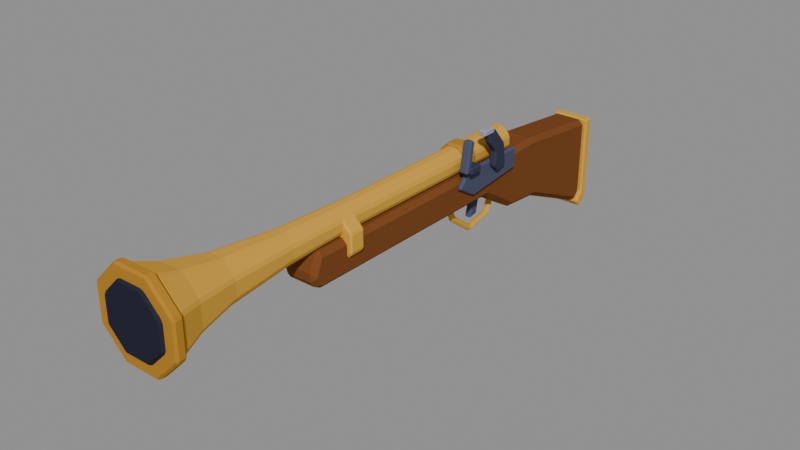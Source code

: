 # Source: myw_blunderbuss.blend  (saved by Blender 5.3.31; exported with 4.5.12 LTS)
import bpy
from mathutils import Matrix  # noqa: F401  (used for matrix-valued properties, if any)

bpy.ops.wm.read_factory_settings(use_empty=True)
scene = bpy.context.scene
scene.name = 'Scene'

# ---- collections
col_myw_blunderbuss = bpy.data.collections.new('MYW_Blunderbuss'); scene.collection.children.link(col_myw_blunderbuss)

# ---- materials (node trees are filled in below, after node groups)
mat_myw_wood2 = bpy.data.materials.new('MYW_Wood2')
mat_myw_wood2.diffuse_color = (0.1946, 0.06848, 0.02122, 1.0)
mat_myw_wood2.roughness = 1.0
mat_myw_wood2.specular_intensity = 0.0
mat_myw_brass = bpy.data.materials.new('MYW_Brass')
mat_myw_brass.diffuse_color = (0.6939, 0.3712, 0.05286, 1.0)
mat_myw_brass.roughness = 1.0
mat_myw_brass.specular_intensity = 0.0
mat_myw_brass2 = bpy.data.materials.new('MYW_Brass2')
mat_myw_brass2.diffuse_color = (0.4621, 0.2232, 0.02732, 1.0)
mat_myw_brass2.roughness = 1.0
mat_myw_brass2.specular_intensity = 0.0
mat_myw_dark = bpy.data.materials.new('MYW_Dark')
mat_myw_dark.diffuse_color = (0.02315, 0.02519, 0.04231, 1.0)
mat_myw_dark.roughness = 1.0
mat_myw_dark.specular_intensity = 0.0
mat_myw_iron = bpy.data.materials.new('MYW_Iron')
mat_myw_iron.diffuse_color = (0.08022, 0.0865, 0.1441, 1.0)
mat_myw_iron.roughness = 1.0
mat_myw_iron.specular_intensity = 0.0
mat_myw_iron2 = bpy.data.materials.new('MYW_Iron2')
mat_myw_iron2.diffuse_color = (0.04231, 0.04667, 0.08022, 1.0)
mat_myw_iron2.roughness = 1.0
mat_myw_iron2.specular_intensity = 0.0
mat_myw_stone = bpy.data.materials.new('MYW_Stone')
mat_myw_stone.diffuse_color = (0.3325, 0.3325, 0.4233, 1.0)
mat_myw_stone.roughness = 1.0
mat_myw_stone.specular_intensity = 0.0

# ---- material node trees
mat_myw_wood2.use_nodes = True; mat_myw_wood2.node_tree.nodes.clear()
_N = mat_myw_wood2.node_tree.nodes; _L = mat_myw_wood2.node_tree.links
n0 = _N.new('ShaderNodeBsdfPrincipled'); n0.name = 'Principled BSDF'; n0.location = (-200, 100)
n0.inputs[0].default_value = (0.1946, 0.06848, 0.02122, 1.0)
n0.inputs[2].default_value = 1.0
n0.inputs[10].default_value = 0.005
n0.inputs[13].default_value = 0.0
n1 = _N.new('ShaderNodeOutputMaterial'); n1.name = 'Material Output'; n1.location = (200, 100)
_L.new(n0.outputs[0], n1.inputs[0])
n1.is_active_output = True
mat_myw_brass.use_nodes = True; mat_myw_brass.node_tree.nodes.clear()
_N = mat_myw_brass.node_tree.nodes; _L = mat_myw_brass.node_tree.links
n0 = _N.new('ShaderNodeBsdfPrincipled'); n0.name = 'Principled BSDF'; n0.location = (-200, 100)
n0.inputs[0].default_value = (0.6939, 0.3712, 0.05286, 1.0)
n0.inputs[2].default_value = 1.0
n0.inputs[10].default_value = 0.005
n0.inputs[13].default_value = 0.0
n1 = _N.new('ShaderNodeOutputMaterial'); n1.name = 'Material Output'; n1.location = (200, 100)
_L.new(n0.outputs[0], n1.inputs[0])
n1.is_active_output = True
mat_myw_brass2.use_nodes = True; mat_myw_brass2.node_tree.nodes.clear()
_N = mat_myw_brass2.node_tree.nodes; _L = mat_myw_brass2.node_tree.links
n0 = _N.new('ShaderNodeBsdfPrincipled'); n0.name = 'Principled BSDF'; n0.location = (-200, 100)
n0.inputs[0].default_value = (0.4621, 0.2232, 0.02732, 1.0)
n0.inputs[2].default_value = 1.0
n0.inputs[10].default_value = 0.005
n0.inputs[13].default_value = 0.0
n1 = _N.new('ShaderNodeOutputMaterial'); n1.name = 'Material Output'; n1.location = (200, 100)
_L.new(n0.outputs[0], n1.inputs[0])
n1.is_active_output = True
mat_myw_dark.use_nodes = True; mat_myw_dark.node_tree.nodes.clear()
_N = mat_myw_dark.node_tree.nodes; _L = mat_myw_dark.node_tree.links
n0 = _N.new('ShaderNodeBsdfPrincipled'); n0.name = 'Principled BSDF'; n0.location = (-200, 100)
n0.inputs[0].default_value = (0.02315, 0.02519, 0.04231, 1.0)
n0.inputs[2].default_value = 1.0
n0.inputs[10].default_value = 0.005
n0.inputs[13].default_value = 0.0
n1 = _N.new('ShaderNodeOutputMaterial'); n1.name = 'Material Output'; n1.location = (200, 100)
_L.new(n0.outputs[0], n1.inputs[0])
n1.is_active_output = True
mat_myw_iron.use_nodes = True; mat_myw_iron.node_tree.nodes.clear()
_N = mat_myw_iron.node_tree.nodes; _L = mat_myw_iron.node_tree.links
n0 = _N.new('ShaderNodeBsdfPrincipled'); n0.name = 'Principled BSDF'; n0.location = (-200, 100)
n0.inputs[0].default_value = (0.08022, 0.0865, 0.1441, 1.0)
n0.inputs[2].default_value = 1.0
n0.inputs[10].default_value = 0.005
n0.inputs[13].default_value = 0.0
n1 = _N.new('ShaderNodeOutputMaterial'); n1.name = 'Material Output'; n1.location = (200, 100)
_L.new(n0.outputs[0], n1.inputs[0])
n1.is_active_output = True
mat_myw_iron2.use_nodes = True; mat_myw_iron2.node_tree.nodes.clear()
_N = mat_myw_iron2.node_tree.nodes; _L = mat_myw_iron2.node_tree.links
n0 = _N.new('ShaderNodeBsdfPrincipled'); n0.name = 'Principled BSDF'; n0.location = (-200, 100)
n0.inputs[0].default_value = (0.04231, 0.04667, 0.08022, 1.0)
n0.inputs[2].default_value = 1.0
n0.inputs[10].default_value = 0.005
n0.inputs[13].default_value = 0.0
n1 = _N.new('ShaderNodeOutputMaterial'); n1.name = 'Material Output'; n1.location = (200, 100)
_L.new(n0.outputs[0], n1.inputs[0])
n1.is_active_output = True
mat_myw_stone.use_nodes = True; mat_myw_stone.node_tree.nodes.clear()
_N = mat_myw_stone.node_tree.nodes; _L = mat_myw_stone.node_tree.links
n0 = _N.new('ShaderNodeBsdfPrincipled'); n0.name = 'Principled BSDF'; n0.location = (-200, 100)
n0.inputs[0].default_value = (0.3325, 0.3325, 0.4233, 1.0)
n0.inputs[2].default_value = 1.0
n0.inputs[10].default_value = 0.005
n0.inputs[13].default_value = 0.0
n1 = _N.new('ShaderNodeOutputMaterial'); n1.name = 'Material Output'; n1.location = (200, 100)
_L.new(n0.outputs[0], n1.inputs[0])
n1.is_active_output = True

# ---- meshes
me_stock = bpy.data.meshes.new('Stock')
me_stock.from_pydata([(-0.11, 1.55, -0.48), (0.11, 1.55, -0.48), (-0.11, 1.6, -0.42), (0.11, 1.6, -0.42), (-0.11, 1.6, 0.08), (0.11, 1.6, 0.08), (-0.11, 1.0, 0.14), (0.11, 1.0, 0.14), (-0.11, 0.7, 0.13), (0.11, 0.7, 0.13), (-0.11, -0.85, 0.13), (0.11, -0.85, 0.13), (-0.11, -0.9, 0.0), (0.11, -0.9, 0.0), (-0.11, -0.85, -0.08), (0.11, -0.85, -0.08), (-0.11, 0.55, -0.08), (0.11, 0.55, -0.08), (-0.11, 0.8, -0.24), (0.11, 0.8, -0.24), (-0.11, 1.05, -0.26), (0.11, 1.05, -0.26)], [], [(20, 18, 16, 14, 12, 10, 8, 6, 4, 2, 0), (1, 3, 5, 7, 9, 11, 13, 15, 17, 19, 21), (0, 2, 3, 1), (2, 4, 5, 3), (4, 6, 7, 5), (6, 8, 9, 7), (8, 10, 11, 9), (10, 12, 13, 11), (12, 14, 15, 13), (14, 16, 17, 15), (16, 18, 19, 17), (18, 20, 21, 19), (20, 0, 1, 21)])
_uv = me_stock.uv_layers.new(name='Float2')
_uv.uv.foreach_set('vector', [-4.2, -1.04, -3.2, -0.96, -2.2, -0.32, 3.4, -0.32, 3.6, 0.0, 3.4, 0.52, -2.8, 0.52, -4.0, 0.56, -6.4, 0.32, -6.4, -1.68, -6.2, -1.92, 6.2, -1.92, 6.4, -1.68, 6.4, 0.32, 4.0, 0.56, 2.8, 0.52, -3.4, 0.52, -3.6, 0.0, -3.4, -0.32, 2.2, -0.32, 3.2, -0.96, 4.2, -1.04, 0.44, -1.92, 0.44, -1.68, -0.44, -1.68, -0.44, -1.92, 0.44, -1.68, 0.44, 0.32, -0.44, 0.32, -0.44, -1.68, -0.44, 6.4, -0.44, 4.0, 0.44, 4.0, 0.44, 6.4, -0.44, 4.0, -0.44, 2.8, 0.44, 2.8, 0.44, 4.0, -0.44, 2.8, -0.44, -3.4, 0.44, -3.4, 0.44, 2.8, -0.44, 0.52, -0.44, 0.0, 0.44, 0.0, 0.44, 0.52, -0.44, 0.0, -0.44, -0.32, 0.44, -0.32, 0.44, 0.0, -0.44, 3.4, -0.44, -2.2, 0.44, -2.2, 0.44, 3.4, -0.44, -2.2, -0.44, -3.2, 0.44, -3.2, 0.44, -2.2, -0.44, -3.2, -0.44, -4.2, 0.44, -4.2, 0.44, -3.2, -0.44, -4.2, -0.44, -6.2, 0.44, -6.2, 0.44, -4.2])
me_stock.materials.append(mat_myw_wood2)
me_stock.update()
me_barrel = bpy.data.meshes.new('Barrel')
me_barrel.from_pydata([(-0.08315, 0.8, 0.1556), (-0.03444, 0.8, 0.1069), (0.03444, 0.8, 0.1069), (0.08315, 0.8, 0.1556), (0.08315, 0.8, 0.2244), (0.03444, 0.8, 0.2731), (-0.03444, 0.8, 0.2731), (-0.08315, 0.8, 0.2244), (-0.07853, 0.2, 0.1575), (-0.03253, 0.2, 0.1115), (0.03253, 0.2, 0.1115), (0.07853, 0.2, 0.1575), (0.07853, 0.2, 0.2225), (0.03253, 0.2, 0.2685), (-0.03253, 0.2, 0.2685), (-0.07853, 0.2, 0.2225), (-0.07853, -0.5, 0.1575), (-0.03253, -0.5, 0.1115), (0.03253, -0.5, 0.1115), (0.07853, -0.5, 0.1575), (0.07853, -0.5, 0.2225), (0.03253, -0.5, 0.2685), (-0.03253, -0.5, 0.2685), (-0.07853, -0.5, 0.2225), (-0.09239, -1.0, 0.1517), (-0.03827, -1.0, 0.09761), (0.03827, -1.0, 0.09761), (0.09239, -1.0, 0.1517), (0.09239, -1.0, 0.2283), (0.03827, -1.0, 0.2824), (-0.03827, -1.0, 0.2824), (-0.09239, -1.0, 0.2283), (-0.1293, -1.4, 0.1364), (-0.05358, -1.4, 0.06066), (0.05358, -1.4, 0.06066), (0.1293, -1.4, 0.1364), (0.1293, -1.4, 0.2436), (0.05358, -1.4, 0.3193), (-0.05358, -1.4, 0.3193), (-0.1293, -1.4, 0.2436), (-0.1848, -1.65, 0.1135), (-0.07654, -1.65, 0.005224), (0.07654, -1.65, 0.005224), (0.1848, -1.65, 0.1135), (0.1848, -1.65, 0.2665), (0.07654, -1.65, 0.3748), (-0.07654, -1.65, 0.3748), (-0.1848, -1.65, 0.2665), (-0.2402, -1.8, 0.0905), (-0.0995, -1.8, -0.05021), (0.0995, -1.8, -0.05021), (0.2402, -1.8, 0.0905), (0.2402, -1.8, 0.2895), (0.0995, -1.8, 0.4302), (-0.0995, -1.8, 0.4302), (-0.2402, -1.8, 0.2895), (-0.2587, -1.8, 0.08285), (-0.1072, -1.8, -0.06869), (0.1072, -1.8, -0.06869), (0.2587, -1.8, 0.08285), (0.2587, -1.8, 0.2972), (0.1072, -1.8, 0.4487), (-0.1072, -1.8, 0.4487), (-0.2587, -1.8, 0.2972), (-0.2587, -1.86, 0.08285), (-0.1072, -1.86, -0.06869), (0.1072, -1.86, -0.06869), (0.2587, -1.86, 0.08285), (0.2587, -1.86, 0.2972), (0.1072, -1.86, 0.4487), (-0.1072, -1.86, 0.4487), (-0.2587, -1.86, 0.2972), (-0.1894, -1.835, 0.1115), (-0.07845, -1.835, 0.0006047), (0.07845, -1.835, 0.0006047), (0.1894, -1.835, 0.1115), (0.1894, -1.835, 0.2685), (0.07845, -1.835, 0.3794), (-0.07845, -1.835, 0.3794), (-0.1894, -1.835, 0.2685), (-0.1894, -1.875, 0.1115), (-0.07845, -1.875, 0.0006047), (0.07845, -1.875, 0.0006047), (0.1894, -1.875, 0.1115), (0.1894, -1.875, 0.2685), (0.07845, -1.875, 0.3794), (-0.07845, -1.875, 0.3794), (-0.1894, -1.875, 0.2685), (-0.09701, 0.45, 0.1498), (-0.04018, 0.45, 0.09299), (0.04018, 0.45, 0.09299), (0.09701, 0.45, 0.1498), (0.09701, 0.45, 0.2302), (0.04018, 0.45, 0.287), (-0.04018, 0.45, 0.287), (-0.09701, 0.45, 0.2302), (-0.09701, 0.35, 0.1498), (-0.04018, 0.35, 0.09299), (0.04018, 0.35, 0.09299), (0.09701, 0.35, 0.1498), (0.09701, 0.35, 0.2302), (0.04018, 0.35, 0.287), (-0.04018, 0.35, 0.287), (-0.09701, 0.35, 0.2302)], [], [(0, 1, 9, 8), (1, 2, 10, 9), (2, 3, 11, 10), (3, 4, 12, 11), (4, 5, 13, 12), (5, 6, 14, 13), (6, 7, 15, 14), (7, 0, 8, 15), (8, 9, 17, 16), (9, 10, 18, 17), (10, 11, 19, 18), (11, 12, 20, 19), (12, 13, 21, 20), (13, 14, 22, 21), (14, 15, 23, 22), (15, 8, 16, 23), (16, 17, 25, 24), (17, 18, 26, 25), (18, 19, 27, 26), (19, 20, 28, 27), (20, 21, 29, 28), (21, 22, 30, 29), (22, 23, 31, 30), (23, 16, 24, 31), (24, 25, 33, 32), (25, 26, 34, 33), (26, 27, 35, 34), (27, 28, 36, 35), (28, 29, 37, 36), (29, 30, 38, 37), (30, 31, 39, 38), (31, 24, 32, 39), (32, 33, 41, 40), (33, 34, 42, 41), (34, 35, 43, 42), (35, 36, 44, 43), (36, 37, 45, 44), (37, 38, 46, 45), (38, 39, 47, 46), (39, 32, 40, 47), (40, 41, 49, 48), (41, 42, 50, 49), (42, 43, 51, 50), (43, 44, 52, 51), (44, 45, 53, 52), (45, 46, 54, 53), (46, 47, 55, 54), (47, 40, 48, 55), (7, 6, 5, 4, 3, 2, 1, 0), (48, 49, 50, 51, 52, 53, 54, 55), (56, 57, 65, 64), (57, 58, 66, 65), (58, 59, 67, 66), (59, 60, 68, 67), (60, 61, 69, 68), (61, 62, 70, 69), (62, 63, 71, 70), (63, 56, 64, 71), (63, 62, 61, 60, 59, 58, 57, 56), (64, 65, 66, 67, 68, 69, 70, 71), (72, 73, 81, 80), (73, 74, 82, 81), (74, 75, 83, 82), (75, 76, 84, 83), (76, 77, 85, 84), (77, 78, 86, 85), (78, 79, 87, 86), (79, 72, 80, 87), (79, 78, 77, 76, 75, 74, 73, 72), (80, 81, 82, 83, 84, 85, 86, 87), (88, 89, 97, 96), (89, 90, 98, 97), (90, 91, 99, 98), (91, 92, 100, 99), (92, 93, 101, 100), (93, 94, 102, 101), (94, 95, 103, 102), (95, 88, 96, 103), (95, 94, 93, 92, 91, 90, 89, 88), (96, 97, 98, 99, 100, 101, 102, 103)])
me_barrel.polygons.foreach_set('material_index', [0, 0, 0, 0, 0, 0, 0, 0, 0, 0, 0, 0, 0, 0, 0, 0, 0, 0, 0, 0, 0, 0, 0, 0, 0, 0, 0, 0, 0, 0, 0, 0, 0, 0, 0, 0, 0, 0, 0, 0, 0, 0, 0, 0, 0, 0, 0, 0, 0, 0, 1, 1, 1, 1, 1, 1, 1, 1, 1, 1, 2, 2, 2, 2, 2, 2, 2, 2, 2, 2, 1, 1, 1, 1, 1, 1, 1, 1, 1, 1])
_uv = me_barrel.uv_layers.new(name='Float2')
_uv.uv.foreach_set('vector', [-3.2, 0.6222, -3.2, 0.4274, -0.8, 0.4459, -0.8, 0.6299, -0.1378, -3.2, 0.1378, -3.2, 0.1301, -0.8, -0.1301, -0.8, 3.2, 0.4274, 3.2, 0.6222, 0.8, 0.6299, 0.8, 0.4459, 3.2, 0.6222, 3.2, 0.8978, 0.8, 0.8901, 0.8, 0.6299, 3.2, 0.8978, 3.2, 1.093, 0.8, 1.074, 0.8, 0.8901, 0.1378, 3.2, -0.1378, 3.2, -0.1301, 0.8, 0.1301, 0.8, -3.2, 1.093, -3.2, 0.8978, -0.8, 0.8901, -0.8, 1.074, -3.2, 0.8978, -3.2, 0.6222, -0.8, 0.6299, -0.8, 0.8901, -0.8, 0.6299, -0.8, 0.4459, 2.0, 0.4459, 2.0, 0.6299, -0.1301, -0.8, 0.1301, -0.8, 0.1301, 2.0, -0.1301, 2.0, 0.8, 0.4459, 0.8, 0.6299, -2.0, 0.6299, -2.0, 0.4459, 0.8, 0.6299, 0.8, 0.8901, -2.0, 0.8901, -2.0, 0.6299, 0.8, 0.8901, 0.8, 1.074, -2.0, 1.074, -2.0, 0.8901, 0.1301, 0.8, -0.1301, 0.8, -0.1301, -2.0, 0.1301, -2.0, -0.8, 1.074, -0.8, 0.8901, 2.0, 0.8901, 2.0, 1.074, -0.8, 0.8901, -0.8, 0.6299, 2.0, 0.6299, 2.0, 0.8901, 2.0, 0.6299, 2.0, 0.4459, 4.0, 0.3904, 4.0, 0.6069, -0.1301, 2.0, 0.1301, 2.0, 0.1531, 4.0, -0.1531, 4.0, -2.0, 0.4459, -2.0, 0.6299, -4.0, 0.6069, -4.0, 0.3904, -2.0, 0.6299, -2.0, 0.8901, -4.0, 0.9131, -4.0, 0.6069, -2.0, 0.8901, -2.0, 1.074, -4.0, 1.13, -4.0, 0.9131, 0.1301, -2.0, -0.1301, -2.0, -0.1531, -4.0, 0.1531, -4.0, 2.0, 1.074, 2.0, 0.8901, 4.0, 0.9131, 4.0, 1.13, 2.0, 0.8901, 2.0, 0.6299, 4.0, 0.6069, 4.0, 0.9131, 4.0, 0.6069, 4.0, 0.3904, 5.6, 0.2426, 5.6, 0.5457, -0.1531, 4.0, 0.1531, 4.0, 0.2143, 5.6, -0.2143, 5.6, -4.0, 0.3904, -4.0, 0.6069, -5.6, 0.5457, -5.6, 0.2426, -4.0, 0.6069, -4.0, 0.9131, -5.6, 0.9743, -5.6, 0.5457, -4.0, 0.9131, -4.0, 1.13, -5.6, 1.277, -5.6, 0.9743, 0.1531, -4.0, -0.1531, -4.0, -0.2143, -5.6, 0.2143, -5.6, 4.0, 1.13, 4.0, 0.9131, 5.6, 0.9743, 5.6, 1.277, 4.0, 0.9131, 4.0, 0.6069, 5.6, 0.5457, 5.6, 0.9743, 5.6, 0.5457, 5.6, 0.2426, 6.6, 0.0209, 6.6, 0.4539, -0.2143, 5.6, 0.2143, 5.6, 0.3061, 6.6, -0.3061, 6.6, -5.6, 0.2426, -5.6, 0.5457, -6.6, 0.4539, -6.6, 0.0209, -5.6, 0.5457, -5.6, 0.9743, -6.6, 1.066, -6.6, 0.4539, -5.6, 0.9743, -5.6, 1.277, -6.6, 1.499, -6.6, 1.066, 0.2143, -5.6, -0.2143, -5.6, -0.3061, -6.6, 0.3061, -6.6, 5.6, 1.277, 5.6, 0.9743, 6.6, 1.066, 6.6, 1.499, 5.6, 0.9743, 5.6, 0.5457, 6.6, 0.4539, 6.6, 1.066, 6.6, 0.4539, 6.6, 0.0209, 7.2, -0.2008, 7.2, 0.362, -0.3061, 6.6, 0.3061, 6.6, 0.398, 7.2, -0.398, 7.2, -6.6, 0.0209, -6.6, 0.4539, -7.2, 0.362, -7.2, -0.2008, -6.6, 0.4539, -6.6, 1.066, -7.2, 1.158, -7.2, 0.362, -6.6, 1.066, -6.6, 1.499, -7.2, 1.721, -7.2, 1.158, 0.3061, -6.6, -0.3061, -6.6, -0.398, -7.2, 0.398, -7.2, 6.6, 1.499, 6.6, 1.066, 7.2, 1.158, 7.2, 1.721, 6.6, 1.066, 6.6, 0.4539, 7.2, 0.362, 7.2, 1.158, 0.3326, 0.8978, 0.1378, 1.093, -0.1378, 1.093, -0.3326, 0.8978, -0.3326, 0.6222, -0.1378, 0.4274, 0.1378, 0.4274, 0.3326, 0.6222, -0.9608, 0.362, -0.398, -0.2008, 0.398, -0.2008, 0.9608, 0.362, 0.9608, 1.158, 0.398, 1.721, -0.398, 1.721, -0.9608, 1.158, 7.2, 0.3314, 7.2, -0.2747, 7.44, -0.2747, 7.44, 0.3314, -0.4286, 7.2, 0.4286, 7.2, 0.4286, 7.44, -0.4286, 7.44, -7.2, -0.2747, -7.2, 0.3314, -7.44, 0.3314, -7.44, -0.2747, -7.2, 0.3314, -7.2, 1.189, -7.44, 1.189, -7.44, 0.3314, -7.2, 1.189, -7.2, 1.795, -7.44, 1.795, -7.44, 1.189, 0.4286, -7.2, -0.4286, -7.2, -0.4286, -7.44, 0.4286, -7.44, 7.2, 1.795, 7.2, 1.189, 7.44, 1.189, 7.44, 1.795, 7.2, 1.189, 7.2, 0.3314, 7.44, 0.3314, 7.44, 1.189, 1.035, 1.189, 0.4286, 1.795, -0.4286, 1.795, -1.035, 1.189, -1.035, 0.3314, -0.4286, -0.2747, 0.4286, -0.2747, 1.035, 0.3314, -1.035, 0.3314, -0.4286, -0.2747, 0.4286, -0.2747, 1.035, 0.3314, 1.035, 1.189, 0.4286, 1.795, -0.4286, 1.795, -1.035, 1.189, 7.34, 0.4462, 7.34, 0.002419, 7.5, 0.002419, 7.5, 0.4462, -0.3138, 7.34, 0.3138, 7.34, 0.3138, 7.5, -0.3138, 7.5, -7.34, 0.002419, -7.34, 0.4462, -7.5, 0.4462, -7.5, 0.002419, -7.34, 0.4462, -7.34, 1.074, -7.5, 1.074, -7.5, 0.4462, -7.34, 1.074, -7.34, 1.518, -7.5, 1.518, -7.5, 1.074, 0.3138, -7.34, -0.3138, -7.34, -0.3138, -7.5, 0.3138, -7.5, 7.34, 1.518, 7.34, 1.074, 7.5, 1.074, 7.5, 1.518, 7.34, 1.074, 7.34, 0.4462, 7.5, 0.4462, 7.5, 1.074, 0.7576, 1.074, 0.3138, 1.518, -0.3138, 1.518, -0.7576, 1.074, -0.7576, 0.4462, -0.3138, 0.002419, 0.3138, 0.002419, 0.7576, 0.4462, -0.7576, 0.4462, -0.3138, 0.002419, 0.3138, 0.002419, 0.7576, 0.4462, 0.7576, 1.074, 0.3138, 1.518, -0.3138, 1.518, -0.7576, 1.074, -1.8, 0.5993, -1.8, 0.372, -1.4, 0.372, -1.4, 0.5993, -0.1607, -1.8, 0.1607, -1.8, 0.1607, -1.4, -0.1607, -1.4, 1.8, 0.372, 1.8, 0.5993, 1.4, 0.5993, 1.4, 0.372, 1.8, 0.5993, 1.8, 0.9207, 1.4, 0.9207, 1.4, 0.5993, 0.388, 1.8, 0.1607, 1.8, 0.1607, 1.4, 0.388, 1.4, 0.1607, 1.8, -0.1607, 1.8, -0.1607, 1.4, 0.1607, 1.4, -0.1607, 1.8, -0.388, 1.8, -0.388, 1.4, -0.1607, 1.4, -1.8, 0.9207, -1.8, 0.5993, -1.4, 0.5993, -1.4, 0.9207, 0.388, 0.9207, 0.1607, 1.148, -0.1607, 1.148, -0.388, 0.9207, -0.388, 0.5993, -0.1607, 0.372, 0.1607, 0.372, 0.388, 0.5993, -0.388, 0.5993, -0.1607, 0.372, 0.1607, 0.372, 0.388, 0.5993, 0.388, 0.9207, 0.1607, 1.148, -0.1607, 1.148, -0.388, 0.9207])
me_barrel.materials.append(mat_myw_brass)
me_barrel.materials.append(mat_myw_brass2)
me_barrel.materials.append(mat_myw_dark)
me_barrel.update()
me_fittings = bpy.data.meshes.new('Fittings')
me_fittings.from_pydata([(-0.12, 1.55, -0.48), (0.12, 1.55, -0.48), (-0.12, 1.6, -0.42), (0.12, 1.6, -0.42), (-0.12, 1.6, 0.08), (0.12, 1.6, 0.08), (-0.12, 1.66, 0.08), (0.12, 1.66, 0.08), (-0.12, 1.66, -0.48), (0.12, 1.66, -0.48), (-0.12, 1.6, -0.53), (0.12, 1.6, -0.53), (-0.024, 0.76, -0.08), (-0.007416, 0.7817, -0.08722), (0.01942, 0.7734, -0.08446), (0.01942, 0.7466, -0.07554), (-0.007416, 0.7383, -0.07278), (-0.024, 0.7, -0.26), (-0.007416, 0.7154, -0.2768), (0.01942, 0.7095, -0.2704), (0.01942, 0.6905, -0.2496), (-0.007416, 0.6846, -0.2432), (-0.024, 0.52, -0.3), (-0.007416, 0.5148, -0.3222), (0.01942, 0.5168, -0.3137), (0.01942, 0.5232, -0.2863), (-0.007416, 0.5252, -0.2778), (-0.024, 0.36, -0.18), (-0.007416, 0.3431, -0.1954), (0.01942, 0.3496, -0.1895), (0.01942, 0.3704, -0.1705), (-0.007416, 0.3769, -0.1646), (-0.024, 0.32, -0.08), (-0.007416, 0.2988, -0.08848), (0.01942, 0.3069, -0.08524), (0.01942, 0.3331, -0.07476), (-0.007416, 0.3412, -0.07152), (-0.1386, -0.55, 0.0526), (-0.0574, -0.55, -0.02858), (0.0574, -0.55, -0.02858), (0.1386, -0.55, 0.0526), (0.1386, -0.55, 0.1674), (0.0574, -0.55, 0.2486), (-0.0574, -0.55, 0.2486), (-0.1386, -0.55, 0.1674), (-0.1386, -0.65, 0.0526), (-0.0574, -0.65, -0.02858), (0.0574, -0.65, -0.02858), (0.1386, -0.65, 0.0526), (0.1386, -0.65, 0.1674), (0.0574, -0.65, 0.2486), (-0.0574, -0.65, 0.2486), (-0.1386, -0.65, 0.1674)], [], [(10, 0, 2, 4, 6, 8), (1, 11, 9, 7, 5, 3), (0, 1, 3, 2), (2, 3, 5, 4), (4, 5, 7, 6), (6, 7, 9, 8), (8, 9, 11, 10), (10, 11, 1, 0), (12, 13, 18, 17), (13, 14, 19, 18), (14, 15, 20, 19), (15, 16, 21, 20), (16, 12, 17, 21), (17, 18, 23, 22), (18, 19, 24, 23), (19, 20, 25, 24), (20, 21, 26, 25), (21, 17, 22, 26), (22, 23, 28, 27), (23, 24, 29, 28), (24, 25, 30, 29), (25, 26, 31, 30), (26, 22, 27, 31), (27, 28, 33, 32), (28, 29, 34, 33), (29, 30, 35, 34), (30, 31, 36, 35), (31, 27, 32, 36), (16, 15, 14, 13, 12), (32, 33, 34, 35, 36), (37, 38, 46, 45), (38, 39, 47, 46), (39, 40, 48, 47), (40, 41, 49, 48), (41, 42, 50, 49), (42, 43, 51, 50), (43, 44, 52, 51), (44, 37, 45, 52), (44, 43, 42, 41, 40, 39, 38, 37), (45, 46, 47, 48, 49, 50, 51, 52)])
_uv = me_fittings.uv_layers.new(name='Float2')
_uv.uv.foreach_set('vector', [-6.4, -2.12, -6.2, -1.92, -6.4, -1.68, -6.4, 0.32, -6.64, 0.32, -6.64, -1.92, 6.2, -1.92, 6.4, -2.12, 6.64, -1.92, 6.64, 0.32, 6.4, 0.32, 6.4, -1.68, -0.48, -1.92, 0.48, -1.92, 0.48, -1.68, -0.48, -1.68, -0.48, -1.68, 0.48, -1.68, 0.48, 0.32, -0.48, 0.32, -0.48, 6.4, 0.48, 6.4, 0.48, 6.64, -0.48, 6.64, 0.48, 0.32, -0.48, 0.32, -0.48, -1.92, 0.48, -1.92, -0.48, -6.64, 0.48, -6.64, 0.48, -6.4, -0.48, -6.4, -0.48, -6.4, 0.48, -6.4, 0.48, -6.2, -0.48, -6.2, -3.04, -0.32, -3.127, -0.3489, -2.862, -1.107, -2.8, -1.04, 0.02967, -0.3489, -0.07767, -0.3378, -0.07767, -1.082, 0.02967, -1.107, 3.094, -0.3378, 2.986, -0.3022, 2.762, -0.9984, 2.838, -1.082, 0.07767, -0.3022, -0.02967, -0.2911, -0.02967, -0.9727, 0.07767, -0.9984, -2.953, -0.2911, -3.04, -0.32, -2.8, -1.04, -2.738, -0.9727, -2.8, -1.04, -2.862, -1.107, -2.059, -1.289, -2.08, -1.2, -0.02967, -2.862, 0.07767, -2.838, 0.07767, -2.067, -0.02967, -2.059, 2.838, -1.082, 2.762, -0.9984, 2.093, -1.145, 2.067, -1.255, 0.07767, 2.762, -0.02967, 2.738, -0.02967, 2.101, 0.07767, 2.093, -2.738, -0.9727, -2.8, -1.04, -2.08, -1.2, -2.101, -1.111, -2.08, -1.2, -2.059, -1.289, -1.372, -0.7814, -1.44, -0.72, -0.02967, -2.059, 0.07767, -2.067, 0.07767, -1.398, -0.02967, -1.372, 2.067, -1.255, 2.093, -1.145, 1.482, -0.682, 1.398, -0.758, 0.07767, 2.093, -0.02967, 2.101, -0.02967, 1.508, 0.07767, 1.482, -2.101, -1.111, -2.08, -1.2, -1.44, -0.72, -1.508, -0.6586, -1.44, -0.72, -1.372, -0.7814, -1.195, -0.3539, -1.28, -0.32, -0.02967, -0.7814, 0.07767, -0.758, 0.07767, -0.341, -0.02967, -0.3539, 1.398, -0.758, 1.482, -0.682, 1.332, -0.299, 1.228, -0.341, -0.07767, -0.682, 0.02967, -0.6586, 0.02967, -0.2861, -0.07767, -0.299, -1.508, -0.6586, -1.44, -0.72, -1.28, -0.32, -1.365, -0.2861, -0.02967, 2.953, 0.07767, 2.986, 0.07767, 3.094, -0.02967, 3.127, -0.096, 3.04, -0.096, 1.28, -0.02967, 1.195, 0.07767, 1.228, 0.07767, 1.332, -0.02967, 1.365, 2.2, 0.2104, 2.2, -0.1143, 2.6, -0.1143, 2.6, 0.2104, -0.2296, 2.2, 0.2296, 2.2, 0.2296, 2.6, -0.2296, 2.6, -2.2, -0.1143, -2.2, 0.2104, -2.6, 0.2104, -2.6, -0.1143, -2.2, 0.2104, -2.2, 0.6696, -2.6, 0.6696, -2.6, 0.2104, -2.2, 0.6696, -2.2, 0.9943, -2.6, 0.9943, -2.6, 0.6696, 0.2296, -2.2, -0.2296, -2.2, -0.2296, -2.6, 0.2296, -2.6, 2.2, 0.9943, 2.2, 0.6696, 2.6, 0.6696, 2.6, 0.9943, 2.2, 0.6696, 2.2, 0.2104, 2.6, 0.2104, 2.6, 0.6696, 0.5543, 0.6696, 0.2296, 0.9943, -0.2296, 0.9943, -0.5543, 0.6696, -0.5543, 0.2104, -0.2296, -0.1143, 0.2296, -0.1143, 0.5543, 0.2104, -0.5543, 0.2104, -0.2296, -0.1143, 0.2296, -0.1143, 0.5543, 0.2104, 0.5543, 0.6696, 0.2296, 0.9943, -0.2296, 0.9943, -0.5543, 0.6696])
me_fittings.materials.append(mat_myw_brass)
me_fittings.update()
me_lock = bpy.data.meshes.new('Lock')
me_lock.from_pydata([(0.105, 0.78, 0.04), (0.135, 0.78, 0.04), (0.105, 0.78, 0.17), (0.135, 0.78, 0.17), (0.105, 0.33, 0.17), (0.135, 0.33, 0.17), (0.105, 0.25, 0.08), (0.135, 0.25, 0.08), (0.105, 0.38, 0.0), (0.135, 0.38, 0.0), (0.105, 0.285, 0.1675), (0.185, 0.285, 0.1675), (0.185, 0.375, 0.1675), (0.105, 0.375, 0.1675), (0.105, 0.285, 0.2125), (0.185, 0.285, 0.2125), (0.185, 0.375, 0.2125), (0.105, 0.375, 0.2125), (0.1175, 0.2538, 0.1799), (0.1725, 0.2538, 0.1799), (0.1725, 0.2932, 0.173), (0.1175, 0.2932, 0.173), (0.1175, 0.2868, 0.367), (0.1725, 0.2868, 0.367), (0.1725, 0.3262, 0.3601), (0.1175, 0.3262, 0.3601)], [], [(8, 6, 4, 2, 0), (1, 3, 5, 7, 9), (0, 2, 3, 1), (2, 4, 5, 3), (4, 6, 7, 5), (6, 8, 9, 7), (8, 0, 1, 9), (10, 13, 12, 11), (14, 15, 16, 17), (10, 11, 15, 14), (11, 12, 16, 15), (12, 13, 17, 16), (13, 10, 14, 17), (18, 21, 20, 19), (22, 23, 24, 25), (18, 19, 23, 22), (19, 20, 24, 23), (20, 21, 25, 24), (21, 18, 22, 25)])
me_lock.polygons.foreach_set('material_index', [0, 0, 0, 0, 0, 0, 0, 1, 1, 1, 1, 1, 1, 0, 0, 0, 0, 0, 0])
_uv = me_lock.uv_layers.new(name='Float2')
_uv.uv.foreach_set('vector', [-1.52, 0.0, -1.0, 0.32, -1.32, 0.68, -3.12, 0.68, -3.12, 0.16, 3.12, 0.16, 3.12, 0.68, 1.32, 0.68, 1.0, 0.32, 1.52, 0.0, -0.42, 0.16, -0.42, 0.68, -0.54, 0.68, -0.54, 0.16, 0.42, 3.12, 0.42, 1.32, 0.54, 1.32, 0.54, 3.12, 0.42, 0.68, 0.42, 0.32, 0.54, 0.32, 0.54, 0.68, 0.42, -1.0, 0.42, -1.52, 0.54, -1.52, 0.54, -1.0, 0.42, -1.52, 0.42, -3.12, 0.54, -3.12, 0.54, -1.52, 0.42, -1.14, 0.42, -1.5, 0.74, -1.5, 0.74, -1.14, 0.42, 1.14, 0.74, 1.14, 0.74, 1.5, 0.42, 1.5, 0.42, 0.67, 0.74, 0.67, 0.74, 0.85, 0.42, 0.85, 1.14, 0.67, 1.5, 0.67, 1.5, 0.85, 1.14, 0.85, -0.74, 0.67, -0.42, 0.67, -0.42, 0.85, -0.74, 0.85, -1.5, 0.67, -1.14, 0.67, -1.14, 0.85, -1.5, 0.85, 0.47, -1.015, 0.47, -1.173, 0.69, -1.173, 0.69, -1.015, 0.47, 1.147, 0.69, 1.147, 0.69, 1.305, 0.47, 1.305, 0.47, 0.7197, 0.69, 0.7197, 0.69, 1.468, 0.47, 1.468, 1.015, 0.7197, 1.173, 0.6919, 1.305, 1.44, 1.147, 1.468, -0.69, 0.6919, -0.47, 0.6919, -0.47, 1.44, -0.69, 1.44, -1.173, 0.6919, -1.015, 0.7197, -1.147, 1.468, -1.305, 1.44])
me_lock.materials.append(mat_myw_iron)
me_lock.materials.append(mat_myw_iron2)
me_lock.update()
me_trigger = bpy.data.meshes.new('Trigger')
me_trigger.from_pydata([(-0.02, 0.54, -0.08), (0.02, 0.54, -0.08), (-0.02, 0.6, -0.08), (0.02, 0.6, -0.08), (-0.02, 0.57, -0.22), (0.02, 0.57, -0.22), (-0.02, 0.51, -0.23), (0.02, 0.51, -0.23)], [], [(6, 0, 2, 4), (1, 7, 5, 3), (0, 1, 3, 2), (2, 3, 5, 4), (4, 5, 7, 6), (6, 7, 1, 0)])
_uv = me_trigger.uv_layers.new(name='Float2')
_uv.uv.foreach_set('vector', [-2.04, -0.92, -2.16, -0.32, -2.4, -0.32, -2.28, -0.88, 2.16, -0.32, 2.04, -0.92, 2.28, -0.88, 2.4, -0.32, -0.08, 2.16, 0.08, 2.16, 0.08, 2.4, -0.08, 2.4, 0.08, -0.32, -0.08, -0.32, -0.08, -0.88, 0.08, -0.88, -0.08, -2.28, 0.08, -2.28, 0.08, -2.04, -0.08, -2.04, -0.08, -0.92, 0.08, -0.92, 0.08, -0.32, -0.08, -0.32])
me_trigger.materials.append(mat_myw_iron)
me_trigger.update()
me_hammer = bpy.data.meshes.new('Hammer')
me_hammer.from_pydata([(0.13, 0.56, 0.1), (0.17, 0.56, 0.1), (0.13, 0.63, 0.12), (0.17, 0.63, 0.12), (0.13, 0.61, 0.26), (0.17, 0.61, 0.26), (0.13, 0.52, 0.37), (0.17, 0.52, 0.37), (0.13, 0.45, 0.37), (0.17, 0.45, 0.37), (0.13, 0.47, 0.3), (0.17, 0.47, 0.3), (0.13, 0.53, 0.23), (0.17, 0.53, 0.23), (0.13, 0.52, 0.14), (0.17, 0.52, 0.14), (0.1275, 0.415, 0.3525), (0.1725, 0.415, 0.3525), (0.1725, 0.505, 0.3525), (0.1275, 0.505, 0.3525), (0.1275, 0.415, 0.3875), (0.1725, 0.415, 0.3875), (0.1725, 0.505, 0.3875), (0.1275, 0.505, 0.3875)], [], [(14, 12, 10, 8, 6, 4, 2, 0), (1, 3, 5, 7, 9, 11, 13, 15), (0, 2, 3, 1), (2, 4, 5, 3), (4, 6, 7, 5), (6, 8, 9, 7), (8, 10, 11, 9), (10, 12, 13, 11), (12, 14, 15, 13), (14, 0, 1, 15), (16, 19, 18, 17), (20, 21, 22, 23), (16, 17, 21, 20), (17, 18, 22, 21), (18, 19, 23, 22), (19, 16, 20, 23)])
me_hammer.polygons.foreach_set('material_index', [0, 0, 0, 0, 0, 0, 0, 0, 0, 0, 1, 1, 1, 1, 1, 1])
_uv = me_hammer.uv_layers.new(name='Float2')
_uv.uv.foreach_set('vector', [-2.08, 0.56, -2.12, 0.92, -1.88, 1.2, -1.8, 1.48, -2.08, 1.48, -2.44, 1.04, -2.52, 0.48, -2.24, 0.4, 2.24, 0.4, 2.52, 0.48, 2.44, 1.04, 2.08, 1.48, 1.8, 1.48, 1.88, 1.2, 2.12, 0.92, 2.08, 0.56, 0.52, -2.24, 0.52, -2.52, 0.68, -2.52, 0.68, -2.24, -0.52, 0.48, -0.52, 1.04, -0.68, 1.04, -0.68, 0.48, -0.52, 1.04, -0.52, 1.48, -0.68, 1.48, -0.68, 1.04, 0.52, 2.08, 0.52, 1.8, 0.68, 1.8, 0.68, 2.08, 0.52, 1.48, 0.52, 1.2, 0.68, 1.2, 0.68, 1.48, 0.52, 1.2, 0.52, 0.92, 0.68, 0.92, 0.68, 1.2, 0.52, 0.92, 0.52, 0.56, 0.68, 0.56, 0.68, 0.92, 0.52, -2.08, 0.52, -2.24, 0.68, -2.24, 0.68, -2.08, 0.51, -1.66, 0.51, -2.02, 0.69, -2.02, 0.69, -1.66, 0.51, 1.66, 0.69, 1.66, 0.69, 2.02, 0.51, 2.02, 0.51, 1.41, 0.69, 1.41, 0.69, 1.55, 0.51, 1.55, 1.66, 1.41, 2.02, 1.41, 2.02, 1.55, 1.66, 1.55, -0.69, 1.41, -0.51, 1.41, -0.51, 1.55, -0.69, 1.55, -2.02, 1.41, -1.66, 1.41, -1.66, 1.55, -2.02, 1.55])
me_hammer.materials.append(mat_myw_iron2)
me_hammer.materials.append(mat_myw_stone)
me_hammer.update()

# ---- objects
ob_stock = bpy.data.objects.new('Stock', me_stock)
ob_barrel = bpy.data.objects.new('Barrel', me_barrel)
ob_fittings = bpy.data.objects.new('Fittings', me_fittings)
ob_lock = bpy.data.objects.new('Lock', me_lock)
ob_trigger = bpy.data.objects.new('Trigger', me_trigger)
ob_hammer = bpy.data.objects.new('Hammer', me_hammer)

# ---- transforms, parenting, visibility, modifiers, constraints
ob_stock.location = (0.0, 0.0, 0.0)
_m = ob_stock.modifiers.new('Chamfer', 'BEVEL')
_m.width = 0.03
_m.width_pct = 0.03
ob_barrel.location = (0.0, 0.0, 0.0)
_m = ob_barrel.modifiers.new('Chamfer', 'BEVEL')
_m.width = 0.012
_m.width_pct = 0.012
ob_fittings.location = (0.0, 0.0, 0.0)
_m = ob_fittings.modifiers.new('Chamfer', 'BEVEL')
_m.width = 0.01
_m.width_pct = 0.01
ob_lock.location = (0.0, 0.0, 0.0)
_m = ob_lock.modifiers.new('Chamfer', 'BEVEL')
_m.width = 0.008
_m.width_pct = 0.008
ob_trigger.location = (0.0, 0.0, 0.0)
_m = ob_trigger.modifiers.new('Chamfer', 'BEVEL')
_m.width = 0.006
_m.width_pct = 0.006
ob_hammer.location = (0.0, 0.0, 0.0)
_m = ob_hammer.modifiers.new('Chamfer', 'BEVEL')
_m.width = 0.006
_m.width_pct = 0.006

# ---- collection membership
col_myw_blunderbuss.objects.link(ob_stock)
col_myw_blunderbuss.objects.link(ob_barrel)
col_myw_blunderbuss.objects.link(ob_fittings)
col_myw_blunderbuss.objects.link(ob_lock)
col_myw_blunderbuss.objects.link(ob_trigger)
col_myw_blunderbuss.objects.link(ob_hammer)

# ---- scene / render settings (as saved in the file)
scene.frame_start = 1; scene.frame_end = 250; scene.frame_set(1)
scene.render.engine = 'BLENDER_EEVEE_NEXT'
scene.render.bake_bias = 0.0
scene.render.bake_samples = 0
scene.render.compositor_device = 'GPU'
scene.eevee.use_volume_custom_range = False
scene.eevee.fast_gi_thickness_near = 0.1
scene.eevee.fast_gi_thickness_far = 0.0
scene.eevee.ray_tracing_options.screen_trace_thickness = 0.1
bpy.context.view_layer.update()

# ---- added for rendering (the .blend has no active camera and no usable light): camera, sun + grey world if the file has none
cam_auto = bpy.data.cameras.new('AutoCamera')
cam_auto.lens = 50.0
cam_auto.sensor_width = 36.0
cam_auto.clip_end = 1000.0
ob_auto_camera = bpy.data.objects.new('AutoCamera', cam_auto)
scene.collection.objects.link(ob_auto_camera)
ob_auto_camera.location = (3.42574, -4.21838, 2.70313)
ob_auto_camera.rotation_euler = (1.09748, -7.21219e-08, 0.694738)
scene.camera = ob_auto_camera
light_auto_sun = bpy.data.lights.new('AutoSun', 'SUN')
light_auto_sun.energy = 3.0
light_auto_sun.angle = 0.0523599
ob_auto_sun = bpy.data.objects.new('AutoSun', light_auto_sun)
scene.collection.objects.link(ob_auto_sun)
ob_auto_sun.rotation_euler = (0.872665, 0.174533, 0.523599)
if scene.world is None:
    world_auto = bpy.data.worlds.new('AutoWorld')
    world_auto.color = (0.3, 0.3, 0.3)
    scene.world = world_auto
bpy.context.view_layer.update()
